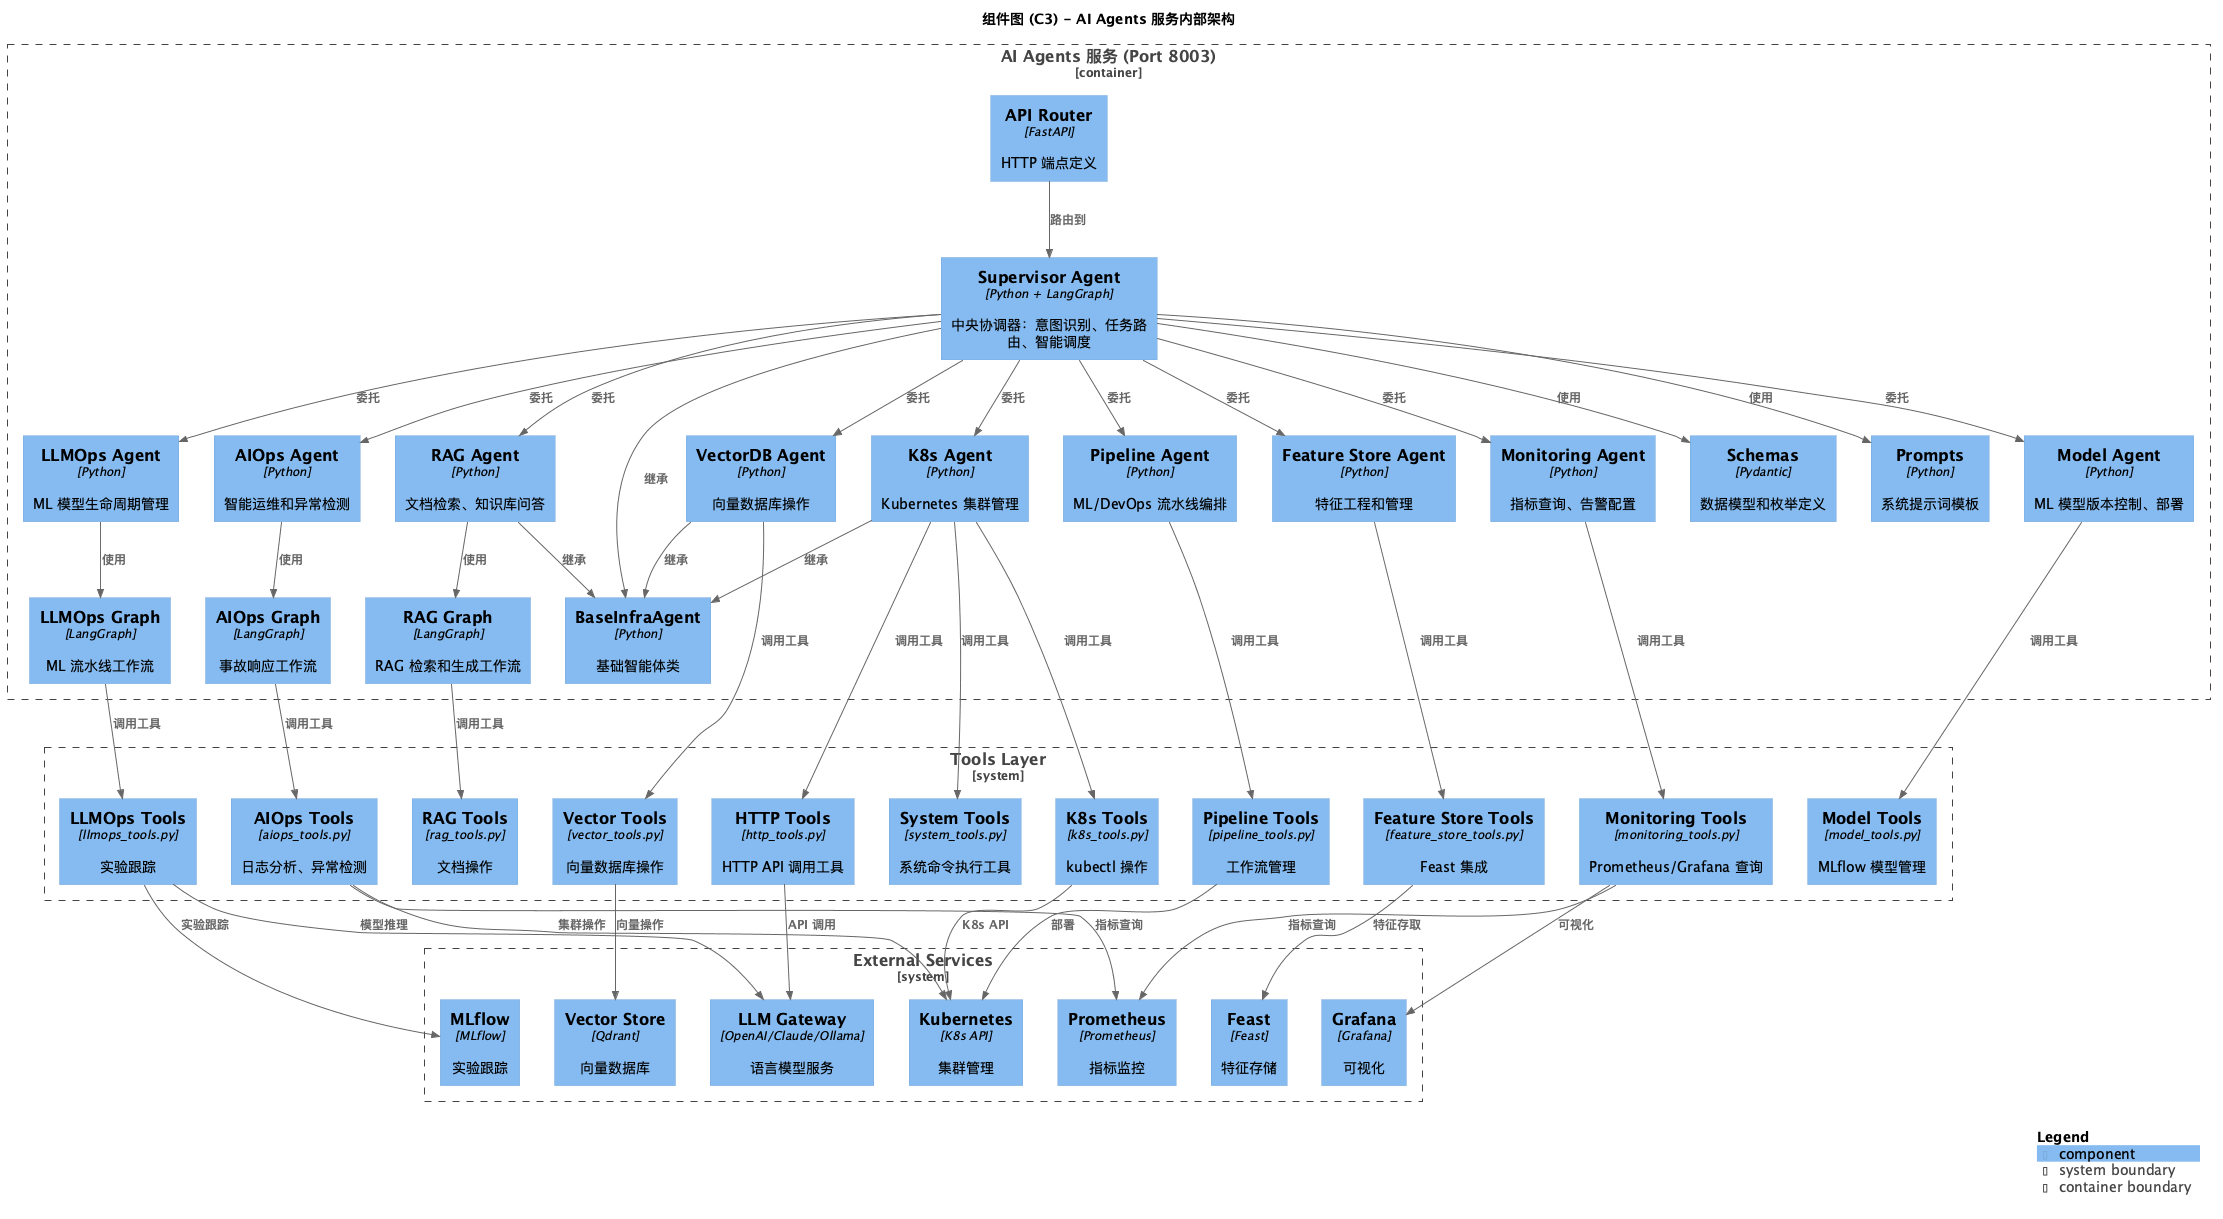

The diagram above was rendered by PlantUML. Its source (embedded in the PNG):
@startuml C4-Component-AI-Agents
!include https://raw.githubusercontent.com/plantuml-stdlib/C4-PlantUML/master/C4_Component.puml

LAYOUT_WITH_LEGEND()

title 组件图 (C3) - AI Agents 服务内部架构

Container_Boundary(ai_agents, "AI Agents 服务 (Port 8003)") {

    ' === Supervisor 层 ===
    Component(supervisor, "Supervisor Agent", "Python + LangGraph", "中央协调器：意图识别、任务路由、智能调度")

    ' === 智能体层 ===
    Component(k8s_agent, "K8s Agent", "Python", "Kubernetes 集群管理")
    Component(vectordb_agent, "VectorDB Agent", "Python", "向量数据库操作")
    Component(rag_agent, "RAG Agent", "Python", "文档检索、知识库问答")
    Component(pipeline_agent, "Pipeline Agent", "Python", "ML/DevOps 流水线编排")
    Component(llmops_agent, "LLMOps Agent", "Python", "ML 模型生命周期管理")
    Component(aiops_agent, "AIOps Agent", "Python", "智能运维和异常检测")
    Component(feature_agent, "Feature Store Agent", "Python", "特征工程和管理")
    Component(monitoring_agent, "Monitoring Agent", "Python", "指标查询、告警配置")
    Component(model_agent, "Model Agent", "Python", "ML 模型版本控制、部署")

    ' === LangGraph 工作流 ===
    Component(rag_graph, "RAG Graph", "LangGraph", "RAG 检索和生成工作流")
    Component(llmops_graph, "LLMOps Graph", "LangGraph", "ML 流水线工作流")
    Component(aiops_graph, "AIOps Graph", "LangGraph", "事故响应工作流")

    ' === 核心模块 ===
    Component(schemas, "Schemas", "Pydantic", "数据模型和枚举定义")
    Component(prompts, "Prompts", "Python", "系统提示词模板")
    Component(base, "BaseInfraAgent", "Python", "基础智能体类")

    ' === API 层 ===
    Component(api_router, "API Router", "FastAPI", "HTTP 端点定义")
}

' === 工具层 ===
System_Boundary(tools, "Tools Layer") {
    Component(http_tools, "HTTP Tools", "http_tools.py", "HTTP API 调用工具")
    Component(system_tools, "System Tools", "system_tools.py", "系统命令执行工具")
    Component(k8s_tools, "K8s Tools", "k8s_tools.py", "kubectl 操作")
    Component(vector_tools, "Vector Tools", "vector_tools.py", "向量数据库操作")
    Component(monitoring_tools, "Monitoring Tools", "monitoring_tools.py", "Prometheus/Grafana 查询")
    Component(model_tools, "Model Tools", "model_tools.py", "MLflow 模型管理")
    Component(llmops_tools, "LLMOps Tools", "llmops_tools.py", "实验跟踪")
    Component(aiops_tools, "AIOps Tools", "aiops_tools.py", "日志分析、异常检测")
    Component(rag_tools, "RAG Tools", "rag_tools.py", "文档操作")
    Component(pipeline_tools, "Pipeline Tools", "pipeline_tools.py", "工作流管理")
    Component(feature_tools, "Feature Store Tools", "feature_store_tools.py", "Feast 集成")
}

' === 外部服务层 ===
System_Boundary(external, "External Services") {
    Component(vector_store, "Vector Store", "Qdrant", "向量数据库")
    Component(llm_gateway, "LLM Gateway", "OpenAI/Claude/Ollama", "语言模型服务")
    Component(mlflow, "MLflow", "MLflow", "实验跟踪")
    Component(feast, "Feast", "Feast", "特征存储")
    Component(k8s_cluster, "Kubernetes", "K8s API", "集群管理")
    Component(prometheus, "Prometheus", "Prometheus", "指标监控")
    Component(grafana, "Grafana", "Grafana", "可视化")
}

' === Supervisor 路由关系 ===
Rel(supervisor, k8s_agent, "委托")
Rel(supervisor, vectordb_agent, "委托")
Rel(supervisor, rag_agent, "委托")
Rel(supervisor, pipeline_agent, "委托")
Rel(supervisor, llmops_agent, "委托")
Rel(supervisor, aiops_agent, "委托")
Rel(supervisor, feature_agent, "委托")
Rel(supervisor, monitoring_agent, "委托")
Rel(supervisor, model_agent, "委托")

' === 智能体与工作流关系 ===
Rel(rag_agent, rag_graph, "使用")
Rel(llmops_agent, llmops_graph, "使用")
Rel(aiops_agent, aiops_graph, "使用")

' === 工作流与工具关系 ===
Rel(rag_graph, rag_tools, "调用工具")
Rel(llmops_graph, llmops_tools, "调用工具")
Rel(aiops_graph, aiops_tools, "调用工具")

' === 智能体与通用工具关系 ===
Rel(k8s_agent, k8s_tools, "调用工具")
Rel(k8s_agent, system_tools, "调用工具")
Rel(k8s_agent, http_tools, "调用工具")
Rel(vectordb_agent, vector_tools, "调用工具")
Rel(monitoring_agent, monitoring_tools, "调用工具")
Rel(model_agent, model_tools, "调用工具")
Rel(feature_agent, feature_tools, "调用工具")
Rel(pipeline_agent, pipeline_tools, "调用工具")

' === 工具与外部服务关系 ===
Rel(http_tools, llm_gateway, "API 调用")
Rel(vector_tools, vector_store, "向量操作")
Rel(llmops_tools, mlflow, "实验跟踪")
Rel(llmops_tools, llm_gateway, "模型推理")
Rel(feature_tools, feast, "特征存取")
Rel(k8s_tools, k8s_cluster, "K8s API")
Rel(monitoring_tools, prometheus, "指标查询")
Rel(monitoring_tools, grafana, "可视化")
Rel(aiops_tools, k8s_cluster, "集群操作")
Rel(aiops_tools, prometheus, "指标查询")
Rel(pipeline_tools, k8s_cluster, "部署")

' === 核心模块关系 ===
Rel(supervisor, base, "继承")
Rel(k8s_agent, base, "继承")
Rel(vectordb_agent, base, "继承")
Rel(rag_agent, base, "继承")
Rel(supervisor, schemas, "使用")
Rel(supervisor, prompts, "使用")

' === API 层关系 ===
Rel(api_router, supervisor, "路由到")
SHOW_LEGEND()
@enduml